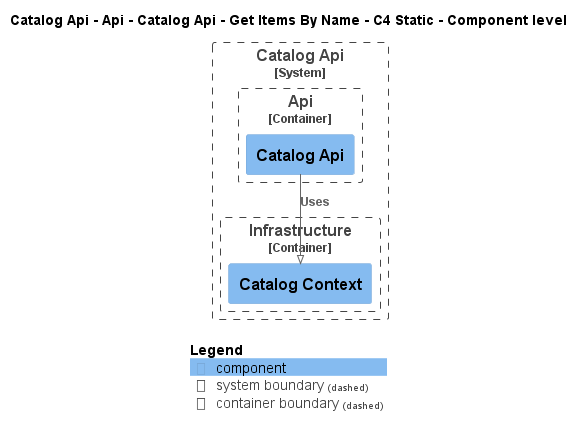

The diagram above was rendered by PlantUML. Its source (embedded in the PNG):
@startuml
!pragma layout smetana
!include ..\..\..\..\..\..\..\..\..\..\..\.c4s\C4_Component.puml

AddElementTag("c4interflow:lifecycle:new", $bgColor=green, $fontColor=#ffffff, $borderColor=green, $shadowing="False")
AddElementTag("c4interflow:lifecycle:changed", $bgColor=orange, $fontColor=#ffffff, $borderColor=orange, $shadowing="False")
AddElementTag("c4interflow:lifecycle:removed", $bgColor=red, $fontColor=#ffffff, $borderColor=red, $shadowing="False")

AddRelTag("c4interflow:lifecycle:new", $textColor=green, $lineColor=green)
AddRelTag("c4interflow:lifecycle:changed", $textColor=orange, $lineColor=orange)
AddRelTag("c4interflow:lifecycle:removed", $textColor=red, $lineColor=red)

SHOW_PERSON_PORTRAIT()
LAYOUT_TOP_DOWN()

skinparam linetype polyline

title Catalog Api - Api - Catalog Api - Get Items By Name - C4 Static - Component level


System_Boundary(dotnet.eShop.Architecture.SoftwareSystems.CatalogApi, "Catalog Api") {
    
Container_Boundary(dotnet.eShop.Architecture.SoftwareSystems.CatalogApi.Containers.Api, "Api") {
    Component(dotnet.eShop.Architecture.SoftwareSystems.CatalogApi.Containers.Api.Components.CatalogApi, "Catalog Api", "", "")
}
    
Container_Boundary(dotnet.eShop.Architecture.SoftwareSystems.CatalogApi.Containers.Infrastructure, "Infrastructure") {
    Component(dotnet.eShop.Architecture.SoftwareSystems.CatalogApi.Containers.Infrastructure.Components.CatalogContext, "Catalog Context", "", "")
}
}

Rel(dotnet.eShop.Architecture.SoftwareSystems.CatalogApi.Containers.Api.Components.CatalogApi, dotnet.eShop.Architecture.SoftwareSystems.CatalogApi.Containers.Infrastructure.Components.CatalogContext, "Uses")


SHOW_LEGEND()
@enduml